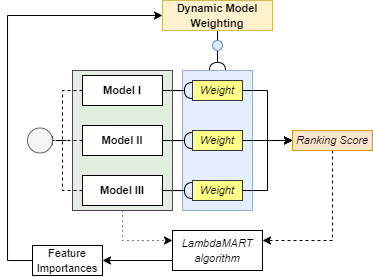

The diagram above was exported from draw.io. Its source (the exported page's mxGraphModel, read from the mxfile embedded in the PNG):
<mxGraphModel dx="1136" dy="585" grid="1" gridSize="10" guides="1" tooltips="1" connect="1" arrows="1" fold="1" page="1" pageScale="1" pageWidth="827" pageHeight="1169" math="0" shadow="0">
  <root>
    <mxCell id="0" />
    <mxCell id="1" parent="0" />
    <mxCell id="6txYP9EjksVy1dudYYh4-24" value="" style="rounded=0;whiteSpace=wrap;html=1;fillColor=#dae8fc;strokeColor=#6c8ebf;opacity=70;" parent="1" vertex="1">
      <mxGeometry x="460" y="330" width="70" height="140" as="geometry" />
    </mxCell>
    <mxCell id="Fs0LiBYmJNlM12gS8Paz-13" style="edgeStyle=orthogonalEdgeStyle;rounded=0;orthogonalLoop=1;jettySize=auto;html=1;entryX=0;entryY=0.25;entryDx=0;entryDy=0;dashed=1;dashPattern=1 4;" edge="1" parent="1" source="6txYP9EjksVy1dudYYh4-1" target="6txYP9EjksVy1dudYYh4-20">
      <mxGeometry relative="1" as="geometry" />
    </mxCell>
    <mxCell id="6txYP9EjksVy1dudYYh4-1" value="" style="rounded=0;whiteSpace=wrap;html=1;fillColor=#d5e8d4;strokeColor=#000000;opacity=70;" parent="1" vertex="1">
      <mxGeometry x="350" y="330" width="100" height="140" as="geometry" />
    </mxCell>
    <mxCell id="6txYP9EjksVy1dudYYh4-31" style="edgeStyle=orthogonalEdgeStyle;rounded=0;orthogonalLoop=1;jettySize=auto;html=1;dashed=1;endArrow=baseDash;endFill=0;" parent="1" source="6txYP9EjksVy1dudYYh4-3" edge="1">
      <mxGeometry relative="1" as="geometry">
        <mxPoint x="330" y="400" as="targetPoint" />
        <Array as="points">
          <mxPoint x="340" y="350" />
          <mxPoint x="340" y="400" />
        </Array>
      </mxGeometry>
    </mxCell>
    <mxCell id="Fs0LiBYmJNlM12gS8Paz-5" style="edgeStyle=orthogonalEdgeStyle;rounded=0;orthogonalLoop=1;jettySize=auto;html=1;entryX=0;entryY=0.5;entryDx=0;entryDy=0;endArrow=halfCircle;endFill=0;" edge="1" parent="1" source="6txYP9EjksVy1dudYYh4-3" target="6txYP9EjksVy1dudYYh4-9">
      <mxGeometry relative="1" as="geometry" />
    </mxCell>
    <mxCell id="6txYP9EjksVy1dudYYh4-3" value="Model I" style="rounded=0;whiteSpace=wrap;html=1;fontSize=11;fontStyle=1" parent="1" vertex="1">
      <mxGeometry x="360" y="335" width="80" height="30" as="geometry" />
    </mxCell>
    <mxCell id="6txYP9EjksVy1dudYYh4-4" style="edgeStyle=orthogonalEdgeStyle;rounded=0;orthogonalLoop=1;jettySize=auto;html=1;endArrow=halfCircle;endFill=0;" parent="1" source="6txYP9EjksVy1dudYYh4-5" target="6txYP9EjksVy1dudYYh4-15" edge="1">
      <mxGeometry relative="1" as="geometry" />
    </mxCell>
    <mxCell id="6txYP9EjksVy1dudYYh4-32" style="edgeStyle=orthogonalEdgeStyle;rounded=0;orthogonalLoop=1;jettySize=auto;html=1;dashed=1;endArrow=baseDash;endFill=0;" parent="1" source="6txYP9EjksVy1dudYYh4-5" edge="1">
      <mxGeometry relative="1" as="geometry">
        <mxPoint x="330" y="400" as="targetPoint" />
      </mxGeometry>
    </mxCell>
    <mxCell id="6txYP9EjksVy1dudYYh4-5" value="Model II" style="rounded=0;whiteSpace=wrap;html=1;fontSize=11;fontStyle=1" parent="1" vertex="1">
      <mxGeometry x="360" y="385" width="80" height="30" as="geometry" />
    </mxCell>
    <mxCell id="6txYP9EjksVy1dudYYh4-6" style="edgeStyle=orthogonalEdgeStyle;rounded=0;orthogonalLoop=1;jettySize=auto;html=1;endArrow=halfCircle;endFill=0;" parent="1" source="6txYP9EjksVy1dudYYh4-7" target="6txYP9EjksVy1dudYYh4-17" edge="1">
      <mxGeometry relative="1" as="geometry" />
    </mxCell>
    <mxCell id="6txYP9EjksVy1dudYYh4-33" style="edgeStyle=orthogonalEdgeStyle;rounded=0;orthogonalLoop=1;jettySize=auto;html=1;dashed=1;endArrow=baseDash;endFill=0;" parent="1" source="6txYP9EjksVy1dudYYh4-7" edge="1">
      <mxGeometry relative="1" as="geometry">
        <mxPoint x="340" y="400" as="targetPoint" />
        <Array as="points">
          <mxPoint x="340" y="450" />
          <mxPoint x="340" y="400" />
        </Array>
      </mxGeometry>
    </mxCell>
    <mxCell id="6txYP9EjksVy1dudYYh4-7" value="Model III" style="rounded=0;whiteSpace=wrap;html=1;fontSize=11;fontStyle=1" parent="1" vertex="1">
      <mxGeometry x="360" y="435" width="80" height="30" as="geometry" />
    </mxCell>
    <mxCell id="6txYP9EjksVy1dudYYh4-8" style="edgeStyle=orthogonalEdgeStyle;rounded=0;orthogonalLoop=1;jettySize=auto;html=1;entryX=0;entryY=0.5;entryDx=0;entryDy=0;" parent="1" source="6txYP9EjksVy1dudYYh4-9" target="6txYP9EjksVy1dudYYh4-10" edge="1">
      <mxGeometry relative="1" as="geometry" />
    </mxCell>
    <mxCell id="6txYP9EjksVy1dudYYh4-9" value="Weight" style="rounded=0;whiteSpace=wrap;html=1;fontSize=11;fillColor=#ffff88;strokeColor=#36393d;fontStyle=2" parent="1" vertex="1">
      <mxGeometry x="470" y="340" width="50" height="20" as="geometry" />
    </mxCell>
    <mxCell id="Fs0LiBYmJNlM12gS8Paz-8" style="edgeStyle=orthogonalEdgeStyle;rounded=0;orthogonalLoop=1;jettySize=auto;html=1;entryX=1;entryY=0.25;entryDx=0;entryDy=0;exitX=0.5;exitY=1;exitDx=0;exitDy=0;dashed=1;" edge="1" parent="1" source="6txYP9EjksVy1dudYYh4-10" target="6txYP9EjksVy1dudYYh4-20">
      <mxGeometry relative="1" as="geometry" />
    </mxCell>
    <mxCell id="6txYP9EjksVy1dudYYh4-10" value="&lt;font style=&quot;font-size: 11px;&quot;&gt;Ranking Score&lt;/font&gt;" style="rounded=0;whiteSpace=wrap;html=1;fillColor=#ffe6cc;strokeColor=#d79b00;fontStyle=2" parent="1" vertex="1">
      <mxGeometry x="570" y="390" width="80" height="20" as="geometry" />
    </mxCell>
    <mxCell id="6txYP9EjksVy1dudYYh4-14" style="edgeStyle=orthogonalEdgeStyle;rounded=0;orthogonalLoop=1;jettySize=auto;html=1;entryX=0;entryY=0.5;entryDx=0;entryDy=0;" parent="1" source="6txYP9EjksVy1dudYYh4-15" target="6txYP9EjksVy1dudYYh4-10" edge="1">
      <mxGeometry relative="1" as="geometry" />
    </mxCell>
    <mxCell id="6txYP9EjksVy1dudYYh4-15" value="Weight" style="rounded=0;whiteSpace=wrap;html=1;fontSize=11;fillColor=#ffff88;strokeColor=#36393d;fontStyle=2" parent="1" vertex="1">
      <mxGeometry x="470" y="390" width="50" height="20" as="geometry" />
    </mxCell>
    <mxCell id="6txYP9EjksVy1dudYYh4-16" style="edgeStyle=orthogonalEdgeStyle;rounded=0;orthogonalLoop=1;jettySize=auto;html=1;entryX=0;entryY=0.5;entryDx=0;entryDy=0;" parent="1" source="6txYP9EjksVy1dudYYh4-17" target="6txYP9EjksVy1dudYYh4-10" edge="1">
      <mxGeometry relative="1" as="geometry" />
    </mxCell>
    <mxCell id="6txYP9EjksVy1dudYYh4-17" value="Weight" style="rounded=0;whiteSpace=wrap;html=1;fontSize=11;fillColor=#ffff88;strokeColor=#36393d;fontStyle=2" parent="1" vertex="1">
      <mxGeometry x="470" y="440" width="50" height="20" as="geometry" />
    </mxCell>
    <mxCell id="Fs0LiBYmJNlM12gS8Paz-16" style="edgeStyle=orthogonalEdgeStyle;rounded=0;orthogonalLoop=1;jettySize=auto;html=1;entryX=1;entryY=0.5;entryDx=0;entryDy=0;exitX=0;exitY=0.75;exitDx=0;exitDy=0;" edge="1" parent="1" source="6txYP9EjksVy1dudYYh4-20" target="Fs0LiBYmJNlM12gS8Paz-4">
      <mxGeometry relative="1" as="geometry" />
    </mxCell>
    <mxCell id="6txYP9EjksVy1dudYYh4-20" value="&lt;font style=&quot;font-size: 10px;&quot;&gt;&lt;i&gt;LambdaMART algorithm&lt;/i&gt;&lt;/font&gt;" style="rounded=0;whiteSpace=wrap;html=1;" parent="1" vertex="1">
      <mxGeometry x="450" y="490" width="90" height="40" as="geometry" />
    </mxCell>
    <mxCell id="6txYP9EjksVy1dudYYh4-27" style="edgeStyle=orthogonalEdgeStyle;rounded=0;orthogonalLoop=1;jettySize=auto;html=1;entryX=0.5;entryY=0;entryDx=0;entryDy=0;endArrow=halfCircle;endFill=0;" parent="1" source="6txYP9EjksVy1dudYYh4-26" target="6txYP9EjksVy1dudYYh4-24" edge="1">
      <mxGeometry relative="1" as="geometry" />
    </mxCell>
    <mxCell id="6txYP9EjksVy1dudYYh4-26" value="&lt;span style=&quot;font-style: normal;&quot;&gt;&lt;font style=&quot;font-size: 11px;&quot;&gt;Dynamic Model Weighting&lt;/font&gt;&lt;/span&gt;" style="rounded=0;whiteSpace=wrap;html=1;fillColor=#fff2cc;strokeColor=#d6b656;fontStyle=3" parent="1" vertex="1">
      <mxGeometry x="440" y="260" width="110" height="30" as="geometry" />
    </mxCell>
    <mxCell id="Fs0LiBYmJNlM12gS8Paz-14" style="edgeStyle=orthogonalEdgeStyle;rounded=0;orthogonalLoop=1;jettySize=auto;html=1;entryX=0;entryY=0.5;entryDx=0;entryDy=0;" edge="1" parent="1" source="Fs0LiBYmJNlM12gS8Paz-4" target="6txYP9EjksVy1dudYYh4-26">
      <mxGeometry relative="1" as="geometry">
        <Array as="points">
          <mxPoint x="285" y="275" />
        </Array>
      </mxGeometry>
    </mxCell>
    <mxCell id="Fs0LiBYmJNlM12gS8Paz-4" value="&lt;font style=&quot;font-size: 11px;&quot;&gt;Feature Importances&lt;/font&gt;" style="rounded=0;whiteSpace=wrap;html=1;" vertex="1" parent="1">
      <mxGeometry x="310" y="505" width="70" height="30" as="geometry" />
    </mxCell>
    <mxCell id="Fs0LiBYmJNlM12gS8Paz-15" value="" style="ellipse;whiteSpace=wrap;html=1;fillColor=#f5f5f5;fontColor=#333333;strokeColor=#666666;" vertex="1" parent="1">
      <mxGeometry x="305" y="387.5" width="25" height="25" as="geometry" />
    </mxCell>
    <mxCell id="Fs0LiBYmJNlM12gS8Paz-17" value="" style="ellipse;whiteSpace=wrap;html=1;aspect=fixed;fillColor=#dae8fc;strokeColor=#6c8ebf;" vertex="1" parent="1">
      <mxGeometry x="490" y="300" width="10" height="10" as="geometry" />
    </mxCell>
  </root>
</mxGraphModel>